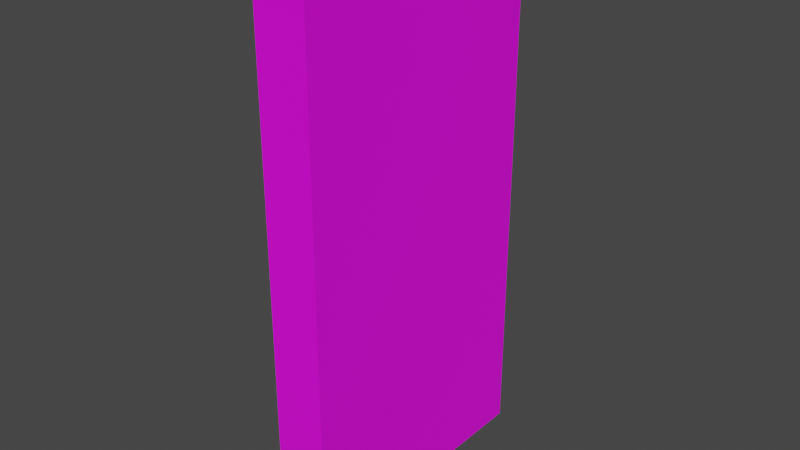 # Source: Wand.blend  (saved by Blender 3.1.7; exported with 4.5.12 LTS)
import bpy
from mathutils import Matrix  # noqa: F401  (used for matrix-valued properties, if any)

bpy.ops.wm.read_factory_settings(use_empty=True)
scene = bpy.context.scene
scene.name = 'Scene'

# ---- collections
col_collection = bpy.data.collections.new('Collection'); scene.collection.children.link(col_collection)

# ---- images (referenced by path relative to the original .blend; pixels are not part of the script)
import os
ASSET_DIR = os.environ.get("B2B_ASSET_DIR", "")  # directory of the original .blend (textures are referenced by path, not embedded)
HERE = os.path.dirname(os.path.abspath(__file__))  # packed textures are extracted next to this script under _unpacked/

def load_image(name, relpath, width, height, colorspace="sRGB"):
    """Load a texture the original file referenced (path relative to the .blend, or extracted next to this script)."""
    p = next((c for c in (os.path.join(HERE, relpath), os.path.join(ASSET_DIR, relpath)) if relpath and os.path.exists(c)), "")
    if p:
        img = bpy.data.images.load(p, check_existing=True)
        img.name = name
    else:  # same state as the original file: an image datablock whose file is absent (Cycles renders it pink)
        img = bpy.data.images.new(name, width, height)
        img.source = "FILE"
        img.filepath = "//" + (relpath or name)
    img.colorspace_settings.name = colorspace
    return img
img_uv_grid = load_image('UV GRid', '', 2048, 2048, 'sRGB')

# ---- materials (node trees are filled in below, after node groups)
mat_wand = bpy.data.materials.new('Wand')
mat_wand.use_transparent_shadow = False

# ---- material node trees
mat_wand.use_nodes = True; mat_wand.node_tree.nodes.clear()
_N = mat_wand.node_tree.nodes; _L = mat_wand.node_tree.links
n0 = _N.new('ShaderNodeBsdfPrincipled'); n0.name = 'Principled BSDF'; n0.location = (10, 300)
n0.distribution = 'GGX'
n0.subsurface_method = 'RANDOM_WALK_SKIN'
n0.inputs[3].default_value = 1.45
n0.inputs[27].default_value = (0.0, 0.0, 0.0, 1.0)
n0.inputs[28].default_value = 1.0
n1 = _N.new('ShaderNodeOutputMaterial'); n1.name = 'Material Output'; n1.location = (300, 300)
n2 = _N.new('ShaderNodeTexImage'); n2.name = 'Image Texture'; n2.location = (-280, 280)
n2.image = img_uv_grid
_L.new(n0.outputs[0], n1.inputs[0])
_L.new(n2.outputs[0], n0.inputs[0])
n1.is_active_output = True

# ---- world
world_world = bpy.data.worlds.new('World'); scene.world = world_world
world_world.use_nodes = True; world_world.node_tree.nodes.clear()
_N = world_world.node_tree.nodes; _L = world_world.node_tree.links
n0 = _N.new('ShaderNodeOutputWorld'); n0.name = 'World Output'; n0.location = (300, 300)
n1 = _N.new('ShaderNodeBackground'); n1.name = 'Background'; n1.location = (10, 300)
n1.inputs[0].default_value = (0.05088, 0.05088, 0.05088, 1.0)
_L.new(n1.outputs[0], n0.inputs[0])
n0.is_active_output = True
world_world.color = (0.05088, 0.05088, 0.05088)
world_world.use_sun_shadow = False
world_world.sun_shadow_jitter_overblur = 0.0

# ---- meshes
me_wand = bpy.data.meshes.new('Wand')
me_wand.from_pydata([(-0.3823, -1.0, 0.0), (-0.3823, -1.0, 3.996), (-0.3823, 1.0, 0.0), (-0.3823, 1.0, 3.996), (0.0, -1.0, 0.0), (0.0, 1.0, 0.0), (0.0, 1.0, 3.996), (0.0, -1.0, 3.996)], [], [(1, 7, 6, 3), (4, 5, 6, 7), (0, 4, 7, 1), (2, 0, 1, 3), (5, 2, 3, 6)])
_uv = me_wand.uv_layers.new(name='UVMap')
_uv.uv.foreach_set('vector', [0.9021, 0.4981, 0.9701, 0.4981, 0.9701, 0.8539, 0.9021, 0.8539, 0.4781, 0.143, 0.8339, 0.143, 0.8339, 0.8539, 0.4781, 0.8539, 0.4101, 0.143, 0.4781, 0.143, 0.4781, 0.8539, 0.4101, 0.8539, 0.05429, 0.143, 0.4101, 0.143, 0.4101, 0.8539, 0.05429, 0.8539, 0.8339, 0.143, 0.9019, 0.143, 0.9019, 0.8539, 0.8339, 0.8539])
me_wand.materials.append(mat_wand)
me_wand.use_remesh_fix_poles = True
me_wand.use_remesh_preserve_attributes = False
me_wand.update()

# ---- objects
ob_wand = bpy.data.objects.new('Wand', me_wand)

# ---- transforms, parenting, visibility, modifiers, constraints
ob_wand.location = (0.0, 0.0, 0.0)

# ---- collection membership
col_collection.objects.link(ob_wand)

# ---- scene / render settings (as saved in the file)
scene.frame_start = 1; scene.frame_end = 250; scene.frame_set(1)
scene.render.engine = 'BLENDER_EEVEE_NEXT'
scene.cycles.sampling_pattern = 'TABULATED_SOBOL'
scene.cycles.use_light_tree = False
scene.view_settings.view_transform = 'Filmic'
bpy.context.view_layer.update()

# ---- added for rendering (the .blend has no active camera and no usable light): camera, sun
cam_auto = bpy.data.cameras.new('AutoCamera')
cam_auto.lens = 50.0
cam_auto.sensor_width = 36.0
cam_auto.clip_end = 1000.0
ob_auto_camera = bpy.data.objects.new('AutoCamera', cam_auto)
scene.collection.objects.link(ob_auto_camera)
ob_auto_camera.location = (3.9586, -4.97972, 5.31796)
ob_auto_camera.rotation_euler = (1.09748, -7.21219e-08, 0.694738)
scene.camera = ob_auto_camera
light_auto_sun = bpy.data.lights.new('AutoSun', 'SUN')
light_auto_sun.energy = 3.0
light_auto_sun.angle = 0.0523599
ob_auto_sun = bpy.data.objects.new('AutoSun', light_auto_sun)
scene.collection.objects.link(ob_auto_sun)
ob_auto_sun.rotation_euler = (0.872665, 0.174533, 0.523599)
bpy.context.view_layer.update()
